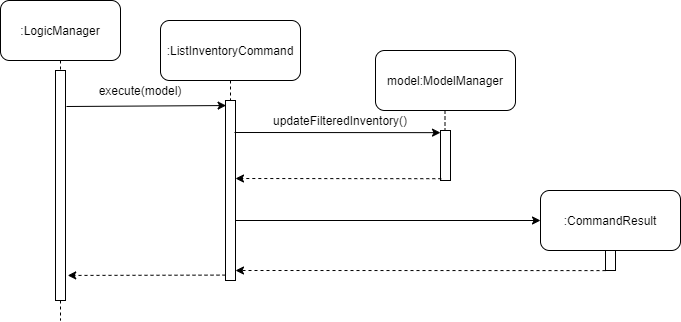

The diagram above was exported from draw.io. Its source (the exported page's mxGraphModel, read from the mxfile embedded in the PNG):
<mxGraphModel dx="1038" dy="548" grid="1" gridSize="10" guides="1" tooltips="1" connect="1" arrows="1" fold="1" page="1" pageScale="1" pageWidth="413" pageHeight="291" math="0" shadow="0">
  <root>
    <mxCell id="0" />
    <mxCell id="1" parent="0" />
    <mxCell id="9RwAVitnWgWsYirieY0j-1" value=":LogicManager" style="rounded=1;whiteSpace=wrap;html=1;" vertex="1" parent="1">
      <mxGeometry x="170" y="60" width="120" height="60" as="geometry" />
    </mxCell>
    <mxCell id="9RwAVitnWgWsYirieY0j-2" value="" style="endArrow=none;dashed=1;html=1;exitX=0.5;exitY=1;exitDx=0;exitDy=0;" edge="1" parent="1" source="9RwAVitnWgWsYirieY0j-3">
      <mxGeometry width="50" height="50" relative="1" as="geometry">
        <mxPoint x="480" y="210" as="sourcePoint" />
        <mxPoint x="230" y="380" as="targetPoint" />
      </mxGeometry>
    </mxCell>
    <mxCell id="9RwAVitnWgWsYirieY0j-3" value="" style="html=1;points=[];perimeter=orthogonalPerimeter;" vertex="1" parent="1">
      <mxGeometry x="225" y="130" width="10" height="230" as="geometry" />
    </mxCell>
    <mxCell id="9RwAVitnWgWsYirieY0j-4" value="" style="endArrow=none;dashed=1;html=1;exitX=0.5;exitY=1;exitDx=0;exitDy=0;" edge="1" parent="1" source="9RwAVitnWgWsYirieY0j-1" target="9RwAVitnWgWsYirieY0j-3">
      <mxGeometry width="50" height="50" relative="1" as="geometry">
        <mxPoint x="230" y="120" as="sourcePoint" />
        <mxPoint x="230" y="600" as="targetPoint" />
      </mxGeometry>
    </mxCell>
    <mxCell id="9RwAVitnWgWsYirieY0j-5" value=":ListInventoryCommand" style="rounded=1;whiteSpace=wrap;html=1;" vertex="1" parent="1">
      <mxGeometry x="330" y="80" width="140" height="60" as="geometry" />
    </mxCell>
    <mxCell id="9RwAVitnWgWsYirieY0j-6" value="" style="endArrow=none;dashed=1;html=1;exitX=0.5;exitY=1;exitDx=0;exitDy=0;" edge="1" parent="1" source="9RwAVitnWgWsYirieY0j-5">
      <mxGeometry width="50" height="50" relative="1" as="geometry">
        <mxPoint x="240" y="130" as="sourcePoint" />
        <mxPoint x="400" y="160" as="targetPoint" />
      </mxGeometry>
    </mxCell>
    <mxCell id="9RwAVitnWgWsYirieY0j-7" value="" style="html=1;points=[];perimeter=orthogonalPerimeter;" vertex="1" parent="1">
      <mxGeometry x="395" y="160" width="10" height="180" as="geometry" />
    </mxCell>
    <mxCell id="9RwAVitnWgWsYirieY0j-8" value="" style="endArrow=classic;html=1;entryX=0.06;entryY=0.028;entryDx=0;entryDy=0;entryPerimeter=0;" edge="1" parent="1" target="9RwAVitnWgWsYirieY0j-7">
      <mxGeometry width="50" height="50" relative="1" as="geometry">
        <mxPoint x="236" y="166" as="sourcePoint" />
        <mxPoint x="530" y="260" as="targetPoint" />
      </mxGeometry>
    </mxCell>
    <mxCell id="9RwAVitnWgWsYirieY0j-9" value="execute(model)" style="text;html=1;strokeColor=none;fillColor=none;align=center;verticalAlign=middle;whiteSpace=wrap;rounded=0;" vertex="1" parent="1">
      <mxGeometry x="290" y="140" width="40" height="20" as="geometry" />
    </mxCell>
    <mxCell id="9RwAVitnWgWsYirieY0j-10" value="model:ModelManager" style="rounded=1;whiteSpace=wrap;html=1;" vertex="1" parent="1">
      <mxGeometry x="545" y="110" width="140" height="60" as="geometry" />
    </mxCell>
    <mxCell id="9RwAVitnWgWsYirieY0j-11" value="" style="endArrow=none;dashed=1;html=1;exitX=0.5;exitY=1;exitDx=0;exitDy=0;" edge="1" parent="1">
      <mxGeometry width="50" height="50" relative="1" as="geometry">
        <mxPoint x="614.5" y="170" as="sourcePoint" />
        <mxPoint x="614.5" y="190" as="targetPoint" />
        <Array as="points">
          <mxPoint x="614.5" y="180" />
        </Array>
      </mxGeometry>
    </mxCell>
    <mxCell id="9RwAVitnWgWsYirieY0j-12" value="" style="html=1;points=[];perimeter=orthogonalPerimeter;" vertex="1" parent="1">
      <mxGeometry x="610" y="190" width="10" height="50" as="geometry" />
    </mxCell>
    <mxCell id="9RwAVitnWgWsYirieY0j-13" value="" style="endArrow=classic;html=1;entryX=0;entryY=0.043;entryDx=0;entryDy=0;entryPerimeter=0;" edge="1" parent="1" target="9RwAVitnWgWsYirieY0j-12">
      <mxGeometry width="50" height="50" relative="1" as="geometry">
        <mxPoint x="404" y="192" as="sourcePoint" />
        <mxPoint x="575" y="194" as="targetPoint" />
      </mxGeometry>
    </mxCell>
    <mxCell id="9RwAVitnWgWsYirieY0j-14" value="updateFilteredInventory()" style="text;html=1;strokeColor=none;fillColor=none;align=center;verticalAlign=middle;whiteSpace=wrap;rounded=0;" vertex="1" parent="1">
      <mxGeometry x="490" y="170" width="40" height="20" as="geometry" />
    </mxCell>
    <mxCell id="9RwAVitnWgWsYirieY0j-15" value="" style="endArrow=classic;html=1;exitX=0.08;exitY=0.964;exitDx=0;exitDy=0;exitPerimeter=0;dashed=1;" edge="1" parent="1" source="9RwAVitnWgWsYirieY0j-12">
      <mxGeometry width="50" height="50" relative="1" as="geometry">
        <mxPoint x="480" y="310" as="sourcePoint" />
        <mxPoint x="405" y="238" as="targetPoint" />
      </mxGeometry>
    </mxCell>
    <mxCell id="9RwAVitnWgWsYirieY0j-16" value="" style="endArrow=classic;html=1;entryX=0;entryY=0.5;entryDx=0;entryDy=0;" edge="1" parent="1" target="9RwAVitnWgWsYirieY0j-17">
      <mxGeometry width="50" height="50" relative="1" as="geometry">
        <mxPoint x="405" y="280" as="sourcePoint" />
        <mxPoint x="611" y="280.15" as="targetPoint" />
      </mxGeometry>
    </mxCell>
    <mxCell id="9RwAVitnWgWsYirieY0j-17" value=":CommandResult" style="rounded=1;whiteSpace=wrap;html=1;" vertex="1" parent="1">
      <mxGeometry x="710" y="250" width="140" height="60" as="geometry" />
    </mxCell>
    <mxCell id="9RwAVitnWgWsYirieY0j-18" value="" style="html=1;points=[];perimeter=orthogonalPerimeter;" vertex="1" parent="1">
      <mxGeometry x="775" y="310" width="10" height="20" as="geometry" />
    </mxCell>
    <mxCell id="9RwAVitnWgWsYirieY0j-19" value="" style="endArrow=classic;html=1;exitX=0.08;exitY=0.964;exitDx=0;exitDy=0;exitPerimeter=0;dashed=1;" edge="1" parent="1">
      <mxGeometry width="50" height="50" relative="1" as="geometry">
        <mxPoint x="775" y="330.1" as="sourcePoint" />
        <mxPoint x="405" y="330" as="targetPoint" />
      </mxGeometry>
    </mxCell>
    <mxCell id="9RwAVitnWgWsYirieY0j-20" value="" style="endArrow=classic;html=1;exitX=0.08;exitY=0.964;exitDx=0;exitDy=0;exitPerimeter=0;dashed=1;entryX=1.22;entryY=0.891;entryDx=0;entryDy=0;entryPerimeter=0;" edge="1" parent="1" target="9RwAVitnWgWsYirieY0j-3">
      <mxGeometry width="50" height="50" relative="1" as="geometry">
        <mxPoint x="395" y="334.6" as="sourcePoint" />
        <mxPoint x="240" y="335" as="targetPoint" />
      </mxGeometry>
    </mxCell>
  </root>
</mxGraphModel>